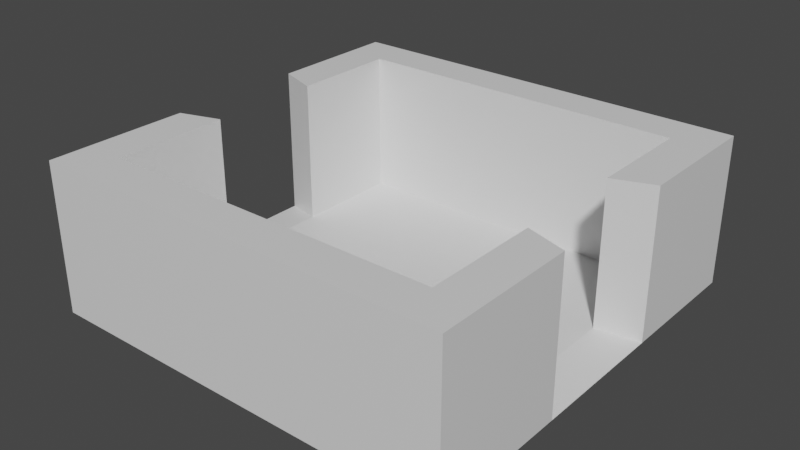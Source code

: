 # Source: 2DoorsOpp.blend  (saved by Blender 2.82.7; exported with 4.5.12 LTS)
import bpy
from mathutils import Matrix  # noqa: F401  (used for matrix-valued properties, if any)

bpy.ops.wm.read_factory_settings(use_empty=True)
scene = bpy.context.scene
scene.name = 'Scene'

# ---- collections
col_collection = bpy.data.collections.new('Collection'); scene.collection.children.link(col_collection)

# ---- materials (node trees are filled in below, after node groups)
mat_material = bpy.data.materials.new('Material')
mat_material.alpha_threshold = 0.0
mat_material.use_transparent_shadow = False
mat_material.line_color = (0.0, 0.0, 0.0, 1.0)

# ---- material node trees
mat_material.use_nodes = True; mat_material.node_tree.nodes.clear()
_N = mat_material.node_tree.nodes; _L = mat_material.node_tree.links
n0 = _N.new('ShaderNodeOutputMaterial'); n0.name = 'Material Output'; n0.location = (300, 300)
n1 = _N.new('ShaderNodeBsdfPrincipled'); n1.name = 'Principled BSDF'; n1.location = (10, 300)
n1.distribution = 'GGX'
n1.subsurface_method = 'BURLEY'
n1.inputs[2].default_value = 0.4
n1.inputs[3].default_value = 1.45
n1.inputs[27].default_value = (0.0, 0.0, 0.0, 1.0)
n1.inputs[28].default_value = 1.0
_L.new(n1.outputs[0], n0.inputs[0])
n0.is_active_output = True

# ---- world
world_world = bpy.data.worlds.new('World'); scene.world = world_world
world_world.use_nodes = True; world_world.node_tree.nodes.clear()
_N = world_world.node_tree.nodes; _L = world_world.node_tree.links
n0 = _N.new('ShaderNodeOutputWorld'); n0.name = 'World Output'; n0.location = (300, 300)
n1 = _N.new('ShaderNodeBackground'); n1.name = 'Background'; n1.location = (10, 300)
n1.inputs[0].default_value = (0.05088, 0.05088, 0.05088, 1.0)
_L.new(n1.outputs[0], n0.inputs[0])
n0.is_active_output = True
world_world.color = (0.05088, 0.05088, 0.05088)
world_world.use_sun_shadow = False
world_world.sun_shadow_jitter_overblur = 0.0

# ---- meshes
me_cube = bpy.data.meshes.new('Cube')
me_cube.from_pydata([(0.8064, 0.8064, 0.2584), (1.0, 1.0, -1.0), (0.8064, -0.8064, 0.2584), (1.0, -1.0, -1.0), (-0.8064, 0.8064, 0.2584), (-1.0, 1.0, -1.0), (-0.8064, -0.8064, 0.2584), (-1.0, -1.0, -1.0), (1.0, -1.0, 0.2584), (-1.0, -1.0, 0.2584), (1.0, 1.0, 0.2584), (-1.0, 1.0, 0.2584), (0.8064, -0.8064, -0.9539), (-0.8064, -0.8064, -0.9539), (0.8064, 0.8064, -0.9539), (-0.8064, 0.8064, -0.9539), (-0.3742, 1.0, -1.0), (-0.3742, -1.0, 0.2584), (-0.3742, -1.0, -1.0), (-0.3742, 1.0, 0.2584), (-0.3018, -0.8064, 0.2584), (-0.3018, 0.8064, 0.2584), (-0.3018, -0.8064, -0.9539), (-0.3018, 0.8064, -0.9539), (0.3129, -1.0, -1.0), (0.3129, 1.0, 0.2584), (0.2523, 0.8064, 0.2584), (0.2523, 0.8064, -0.9539), (0.3129, 1.0, -1.0), (0.3129, -1.0, 0.2584), (0.2523, -0.8064, 0.2584), (0.2523, -0.8064, -0.9539), (-1.0, 0.3555, -1.0), (1.0, 0.3555, 0.2584), (-1.0, 0.3555, 0.2584), (1.0, 0.3555, -1.0), (0.8064, 0.2867, 0.2584), (-0.8064, 0.2867, 0.2584), (0.8064, 0.2867, -0.9539), (-0.8064, 0.2867, -0.9539), (-0.3018, 0.2867, -0.9539), (-0.3742, 0.3555, -1.0), (0.2523, 0.2867, -0.9539), (0.3129, 0.3555, -1.0), (-1.0, -0.3223, -1.0), (1.0, -0.3223, 0.2584), (0.8064, -0.2599, 0.2584), (0.8064, -0.2599, -0.9539), (-0.3018, -0.2599, -0.9539), (-0.3742, -0.3223, -1.0), (0.2523, -0.2599, -0.9539), (0.3129, -0.3223, -1.0), (-1.0, -0.3223, 0.2584), (1.0, -0.3223, -1.0), (-0.8064, -0.2599, 0.2584), (-0.8064, -0.2599, -0.9539)], [], [(54, 6, 13, 55), (18, 17, 9, 7), (32, 34, 11, 5), (51, 53, 3, 24), (53, 45, 8, 3), (28, 25, 10, 1), (20, 6, 9, 17), (46, 2, 8, 45), (37, 4, 11, 34), (26, 0, 10, 25), (48, 55, 13, 22), (30, 2, 12, 31), (21, 4, 15, 23), (36, 0, 14, 38), (26, 21, 23, 27), (6, 20, 22, 13), (50, 48, 22, 31), (4, 21, 19, 11), (30, 20, 17, 29), (5, 11, 19, 16), (44, 49, 18, 7), (24, 29, 17, 18), (3, 8, 29, 24), (2, 30, 29, 8), (47, 50, 31, 12), (0, 26, 27, 14), (20, 30, 31, 22), (21, 26, 25, 19), (16, 19, 25, 28), (49, 51, 24, 18), (16, 28, 43, 41), (14, 27, 42, 38), (5, 16, 41, 32), (27, 23, 40, 42), (23, 15, 39, 40), (44, 52, 54, 55), (0, 36, 33, 10), (1, 10, 33, 35), (28, 1, 35, 43), (4, 37, 39, 15), (7, 9, 52, 44), (6, 54, 52, 9), (2, 46, 47, 12), (41, 43, 51, 49), (38, 42, 50, 47), (32, 41, 49, 44), (42, 40, 48, 50), (40, 39, 55, 48), (38, 35, 33, 36), (53, 47, 46, 45), (43, 35, 53, 51), (32, 39, 37, 34), (53, 35, 38, 47), (55, 39, 32, 44)])
_uv = me_cube.uv_layers.new(name='UVMap')
_uv.uv.foreach_set('vector', [0.8508, 0.6575, 0.8508, 0.7258, 0.8508, 0.7258, 0.8508, 0.6575, 0.375, 0.9218, 0.625, 0.9218, 0.625, 1.0, 0.375, 1.0, 0.375, 0.1694, 0.625, 0.1694, 0.625, 0.25, 0.375, 0.25, 0.2891, 0.6653, 0.375, 0.6653, 0.375, 0.75, 0.2891, 0.75, 0.375, 0.6653, 0.625, 0.6653, 0.625, 0.75, 0.375, 0.75, 0.375, 0.4141, 0.625, 0.4141, 0.625, 0.5, 0.375, 0.5, 0.7877, 0.7258, 0.8508, 0.7258, 0.875, 0.75, 0.7968, 0.75, 0.6492, 0.6575, 0.6492, 0.7258, 0.625, 0.75, 0.625, 0.6653, 0.8508, 0.5892, 0.8508, 0.5242, 0.875, 0.5, 0.875, 0.5806, 0.7185, 0.5242, 0.6492, 0.5242, 0.625, 0.5, 0.7109, 0.5, 0.7877, 0.6575, 0.8508, 0.6575, 0.8508, 0.7258, 0.7877, 0.7258, 0.7185, 0.7258, 0.6492, 0.7258, 0.6492, 0.7258, 0.7185, 0.7258, 0.7877, 0.5242, 0.8508, 0.5242, 0.8508, 0.5242, 0.7877, 0.5242, 0.6492, 0.5892, 0.6492, 0.5242, 0.6492, 0.5242, 0.6492, 0.5892, 0.7185, 0.5242, 0.7877, 0.5242, 0.7877, 0.5242, 0.7185, 0.5242, 0.8508, 0.7258, 0.7877, 0.7258, 0.7877, 0.7258, 0.8508, 0.7258, 0.7185, 0.6575, 0.7877, 0.6575, 0.7877, 0.7258, 0.7185, 0.7258, 0.8508, 0.5242, 0.7877, 0.5242, 0.7968, 0.5, 0.875, 0.5, 0.7185, 0.7258, 0.7877, 0.7258, 0.7968, 0.75, 0.7109, 0.75, 0.375, 0.25, 0.625, 0.25, 0.625, 0.3282, 0.375, 0.3282, 0.125, 0.6653, 0.2032, 0.6653, 0.2032, 0.75, 0.125, 0.75, 0.375, 0.8359, 0.625, 0.8359, 0.625, 0.9218, 0.375, 0.9218, 0.375, 0.75, 0.625, 0.75, 0.625, 0.8359, 0.375, 0.8359, 0.6492, 0.7258, 0.7185, 0.7258, 0.7109, 0.75, 0.625, 0.75, 0.6492, 0.6575, 0.7185, 0.6575, 0.7185, 0.7258, 0.6492, 0.7258, 0.6492, 0.5242, 0.7185, 0.5242, 0.7185, 0.5242, 0.6492, 0.5242, 0.7877, 0.7258, 0.7185, 0.7258, 0.7185, 0.7258, 0.7877, 0.7258, 0.7877, 0.5242, 0.7185, 0.5242, 0.7109, 0.5, 0.7968, 0.5, 0.375, 0.3282, 0.625, 0.3282, 0.625, 0.4141, 0.375, 0.4141, 0.2032, 0.6653, 0.2891, 0.6653, 0.2891, 0.75, 0.2032, 0.75, 0.2032, 0.5, 0.2891, 0.5, 0.2891, 0.5806, 0.2032, 0.5806, 0.6492, 0.5242, 0.7185, 0.5242, 0.7185, 0.5892, 0.6492, 0.5892, 0.125, 0.5, 0.2032, 0.5, 0.2032, 0.5806, 0.125, 0.5806, 0.7185, 0.5242, 0.7877, 0.5242, 0.7877, 0.5892, 0.7185, 0.5892, 0.7877, 0.5242, 0.8508, 0.5242, 0.8508, 0.5892, 0.7877, 0.5892, 0.375, 0.08472, 0.625, 0.08472, 0.8508, 0.6575, 0.8508, 0.6575, 0.6492, 0.5242, 0.6492, 0.5892, 0.625, 0.5806, 0.625, 0.5, 0.375, 0.5, 0.625, 0.5, 0.625, 0.5806, 0.375, 0.5806, 0.2891, 0.5, 0.375, 0.5, 0.375, 0.5806, 0.2891, 0.5806, 0.8508, 0.5242, 0.8508, 0.5892, 0.8508, 0.5892, 0.8508, 0.5242, 0.375, 0.0, 0.625, 0.0, 0.625, 0.08472, 0.375, 0.08472, 0.8508, 0.7258, 0.8508, 0.6575, 0.875, 0.6653, 0.875, 0.75, 0.6492, 0.7258, 0.6492, 0.6575, 0.6492, 0.6575, 0.6492, 0.7258, 0.2032, 0.5806, 0.2891, 0.5806, 0.2891, 0.6653, 0.2032, 0.6653, 0.6492, 0.5892, 0.7185, 0.5892, 0.7185, 0.6575, 0.6492, 0.6575, 0.125, 0.5806, 0.2032, 0.5806, 0.2032, 0.6653, 0.125, 0.6653, 0.7185, 0.5892, 0.7877, 0.5892, 0.7877, 0.6575, 0.7185, 0.6575, 0.7877, 0.5892, 0.8508, 0.5892, 0.8508, 0.6575, 0.7877, 0.6575, 0.6492, 0.5892, 0.375, 0.5806, 0.625, 0.5806, 0.6492, 0.5892, 0.375, 0.6653, 0.6492, 0.6575, 0.6492, 0.6575, 0.625, 0.6653, 0.2891, 0.5806, 0.375, 0.5806, 0.375, 0.6653, 0.2891, 0.6653, 0.375, 0.1694, 0.8508, 0.5892, 0.8508, 0.5892, 0.625, 0.1694, 0.375, 0.6653, 0.375, 0.5806, 0.6492, 0.5892, 0.6492, 0.6575, 0.8508, 0.6575, 0.8508, 0.5892, 0.375, 0.1694, 0.125, 0.6653])
me_cube.materials.append(mat_material)
me_cube.use_remesh_preserve_volume = False
me_cube.use_remesh_preserve_attributes = False
me_cube.use_mirror_vertex_groups = False
me_cube.update()

# ---- objects
ob_cube = bpy.data.objects.new('Cube', me_cube)

# ---- transforms, parenting, visibility, modifiers, constraints
ob_cube.location = (0.0, 0.0, 0.0)
ob_cube.scale = (3.009, 3.009, 1.706)
ob_cube.lock_rotations_4d = False
ob_cube.empty_display_type = 'ARROWS'
ob_cube.lineart.crease_threshold = 0.0

# ---- collection membership
col_collection.objects.link(ob_cube)

# ---- scene / render settings (as saved in the file)
scene.frame_start = 1; scene.frame_end = 250; scene.frame_set(1)
scene.render.engine = 'BLENDER_EEVEE_NEXT'
scene.cycles.use_denoising = False
scene.cycles.samples = 128
scene.cycles.sampling_pattern = 'TABULATED_SOBOL'
scene.cycles.use_adaptive_sampling = False
scene.cycles.use_light_tree = False
scene.view_settings.view_transform = 'Filmic'
bpy.context.view_layer.update()

# ---- added for rendering (the .blend has no active camera and no usable light): camera, sun
cam_auto = bpy.data.cameras.new('AutoCamera')
cam_auto.lens = 50.0
cam_auto.sensor_width = 36.0
cam_auto.clip_end = 1000.0
ob_auto_camera = bpy.data.objects.new('AutoCamera', cam_auto)
scene.collection.objects.link(ob_auto_camera)
ob_auto_camera.location = (8.12103, -9.74523, 5.86421)
ob_auto_camera.rotation_euler = (1.09748, -7.21219e-08, 0.694738)
scene.camera = ob_auto_camera
light_auto_sun = bpy.data.lights.new('AutoSun', 'SUN')
light_auto_sun.energy = 3.0
light_auto_sun.angle = 0.0523599
ob_auto_sun = bpy.data.objects.new('AutoSun', light_auto_sun)
scene.collection.objects.link(ob_auto_sun)
ob_auto_sun.rotation_euler = (0.872665, 0.174533, 0.523599)
bpy.context.view_layer.update()
